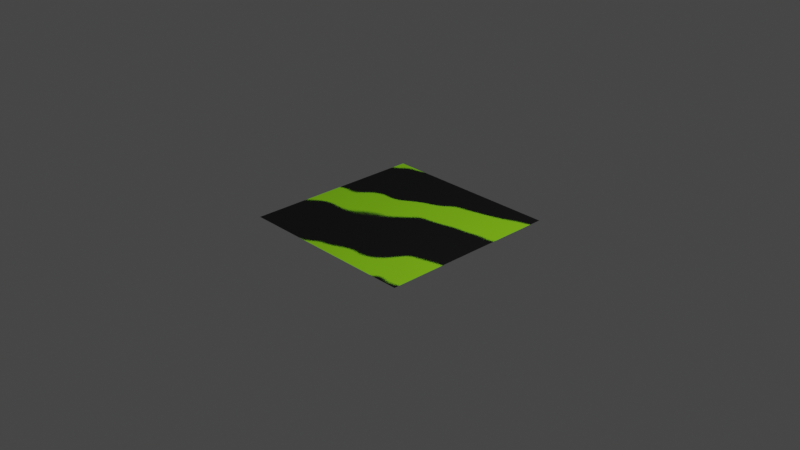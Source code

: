 # Source: spray_painted_a.blend  (saved by Blender 4.0.36; exported with 4.5.12 LTS)
import bpy
from mathutils import Matrix  # noqa: F401  (used for matrix-valued properties, if any)

bpy.ops.wm.read_factory_settings(use_empty=True)
scene = bpy.context.scene
scene.name = 'Scene'

# ---- collections
col_collection = bpy.data.collections.new('Collection'); scene.collection.children.link(col_collection)

# ---- materials (node trees are filled in below, after node groups)
mat_spray_painted_a = bpy.data.materials.new('spray_painted_a')

# ---- node groups
ng_color_variation = bpy.data.node_groups.new('color_variation', 'ShaderNodeTree')
_s = ng_color_variation.interface.new_socket(name='Color', in_out='OUTPUT', socket_type='NodeSocketColor')
_s.default_value = (0.0, 0.0, 0.0, 0.0)
_s = ng_color_variation.interface.new_socket(name='Color', in_out='INPUT', socket_type='NodeSocketColor')
_s.default_value = (0.8, 0.0, 0.0, 1.0)
_s = ng_color_variation.interface.new_socket(name='Hue', in_out='INPUT', socket_type='NodeSocketFloat')
_s.subtype = 'FACTOR'
_s.min_value = 0.0
_s.max_value = 1.0
_s = ng_color_variation.interface.new_socket(name='Saturation', in_out='INPUT', socket_type='NodeSocketFloat')
_s.subtype = 'FACTOR'
_s.min_value = 0.0
_s.max_value = 1.0
_s = ng_color_variation.interface.new_socket(name='Value', in_out='INPUT', socket_type='NodeSocketFloat')
_s.subtype = 'FACTOR'
_s.min_value = 0.0
_s.max_value = 1.0
_s = ng_color_variation.interface.new_socket(name='Seed', in_out='INPUT', socket_type='NodeSocketFloat')
_s.min_value = 0.0
_s.max_value = 1e+04
_s = ng_color_variation.interface.new_socket(name='Replace Seed', in_out='INPUT', socket_type='NodeSocketFloat')
_s.min_value = 0.0
_s.max_value = 1e+04
_s.hide_value = True
_N = ng_color_variation.nodes; _L = ng_color_variation.links
n0 = _N.new('NodeGroupOutput'); n0.name = 'Group Output'; n0.location = (479, 140)
n1 = _N.new('ShaderNodeMath'); n1.name = 'Math.002'; n1.location = (-100, 217)
n1.operation = 'MULTIPLY_ADD'
n2 = _N.new('ShaderNodeMath'); n2.name = 'Math.006'; n2.location = (-102, -149)
n2.operation = 'MULTIPLY_ADD'
n2.inputs[2].default_value = 1.0
n3 = _N.new('ShaderNodeObjectInfo'); n3.name = 'Object Info.001'; n3.location = (-1345, -256)
n3.hide = True
n4 = _N.new('ShaderNodeMath'); n4.name = 'Math.012'; n4.location = (-1348, -162)
n4.hide = True
n4.operation = 'GREATER_THAN'
n4.inputs[1].default_value = 0.0
n5 = _N.new('ShaderNodeMix'); n5.name = 'Mix'; n5.location = (-1345, -206)
n5.hide = True
n6 = _N.new('ShaderNodeMath'); n6.name = 'Math'; n6.location = (-1123, -152)
n6.hide = True
n7 = _N.new('NodeGroupInput'); n7.name = 'Group Input'; n7.location = (-1568, 107)
n8 = _N.new('ShaderNodeTexWhiteNoise'); n8.name = 'White Noise Texture'; n8.location = (-1013, -269)
n8.noise_dimensions = '1D'
n9 = _N.new('ShaderNodeMapRange'); n9.name = 'Map Range'; n9.location = (-372, -141)
n9.hide = True
n9.inputs[3].default_value = -0.5
n9.inputs[4].default_value = 0.5
n10 = _N.new('ShaderNodeMath'); n10.name = 'Math.007'; n10.location = (-444, -492)
n10.hide = True
n10.operation = 'MULTIPLY_ADD'
n10.inputs[1].default_value = 2.0
n10.inputs[2].default_value = -1.0
n11 = _N.new('ShaderNodeSeparateXYZ'); n11.name = 'Separate XYZ.001'; n11.location = (-814, -275)
n12 = _N.new('ShaderNodeMath'); n12.name = 'Math.003'; n12.location = (-442, -262)
n12.operation = 'MULTIPLY_ADD'
n12.inputs[1].default_value = 2.0
n12.inputs[2].default_value = -1.0
n13 = _N.new('ShaderNodeMath'); n13.name = 'Math.005'; n13.location = (-97, 32)
n13.operation = 'MULTIPLY_ADD'
n13.inputs[2].default_value = 1.0
n14 = _N.new('ShaderNodeHueSaturation'); n14.name = 'Hue/Saturation/Value'; n14.location = (134, 80)
_L.new(n3.outputs[5], n5.inputs[2])
_L.new(n7.outputs[5], n4.inputs[0])
_L.new(n4.outputs[0], n5.inputs[0])
_L.new(n7.outputs[5], n5.inputs[3])
_L.new(n7.outputs[0], n14.inputs[4])
_L.new(n14.outputs[0], n0.inputs[0])
_L.new(n11.outputs[0], n9.inputs[0])
_L.new(n9.outputs[0], n1.inputs[0])
_L.new(n1.outputs[0], n14.inputs[0])
_L.new(n7.outputs[1], n1.inputs[1])
_L.new(n11.outputs[1], n12.inputs[0])
_L.new(n12.outputs[0], n13.inputs[0])
_L.new(n7.outputs[2], n13.inputs[1])
_L.new(n11.outputs[2], n10.inputs[0])
_L.new(n10.outputs[0], n2.inputs[0])
_L.new(n7.outputs[3], n2.inputs[1])
_L.new(n2.outputs[0], n14.inputs[2])
_L.new(n8.outputs[1], n11.inputs[0])
_L.new(n5.outputs[0], n6.inputs[0])
_L.new(n7.outputs[4], n6.inputs[1])
_L.new(n6.outputs[0], n8.inputs[1])
_L.new(n13.outputs[0], n14.inputs[1])
n0.is_active_output = True
ng_spray_painted_a = bpy.data.node_groups.new('spray_painted_a', 'ShaderNodeTree')
_s = ng_spray_painted_a.interface.new_socket(name='BSDF', in_out='OUTPUT', socket_type='NodeSocketShader')
_s = ng_spray_painted_a.interface.new_socket(name='Color Bake', in_out='OUTPUT', socket_type='NodeSocketColor')
_s.default_value = (0.0, 0.0, 0.0, 0.0)
_s = ng_spray_painted_a.interface.new_socket(name='Metallic Bake', in_out='OUTPUT', socket_type='NodeSocketFloat')
_s = ng_spray_painted_a.interface.new_socket(name='Roughness Bake', in_out='OUTPUT', socket_type='NodeSocketFloat')
_s = ng_spray_painted_a.interface.new_socket(name='Normal Bake', in_out='OUTPUT', socket_type='NodeSocketVector')
_s.default_value = (0.5, 0.5, 1.0)
_s = ng_spray_painted_a.interface.new_socket(name='Color Input', in_out='INPUT', socket_type='NodeSocketColor')
_s.hide_value = True
_s = ng_spray_painted_a.interface.new_socket(name='Metallic Input', in_out='INPUT', socket_type='NodeSocketFloat')
_s.subtype = 'FACTOR'
_s.min_value = 0.0
_s.max_value = 1.0
_s.hide_value = True
_s = ng_spray_painted_a.interface.new_socket(name='Roughness Input', in_out='INPUT', socket_type='NodeSocketFloat')
_s.subtype = 'FACTOR'
_s.default_value = 0.5
_s.min_value = 0.0
_s.max_value = 1.0
_s.hide_value = True
_s = ng_spray_painted_a.interface.new_socket(name='Normal Input', in_out='INPUT', socket_type='NodeSocketVector')
_s.default_value = (0.5, 0.5, 1.0)
_s.hide_value = True
_s = ng_spray_painted_a.interface.new_socket(name='--MASK PARAMETERS--', in_out='INPUT', socket_type='NodeSocketFloat')
_s.hide_value = True
_s = ng_spray_painted_a.interface.new_socket(name='Stripes', in_out='INPUT', socket_type='NodeSocketFloat')
_s.default_value = 1.0
_s.min_value = 0.0
_s.max_value = 50.0
_s = ng_spray_painted_a.interface.new_socket(name='Thickness', in_out='INPUT', socket_type='NodeSocketFloat')
_s.subtype = 'FACTOR'
_s.default_value = 0.3474
_s.min_value = 0.0
_s.max_value = 1.0
_s = ng_spray_painted_a.interface.new_socket(name='Distortion', in_out='INPUT', socket_type='NodeSocketFloat')
_s.subtype = 'FACTOR'
_s.default_value = 0.1404
_s.min_value = 0.0
_s.max_value = 1.0
_s = ng_spray_painted_a.interface.new_socket(name='Rotation', in_out='INPUT', socket_type='NodeSocketVector')
_s.subtype = 'EULER'
_s.default_value = (0.0, 1.037, 0.8988)
_s = ng_spray_painted_a.interface.new_socket(name='Intensity', in_out='INPUT', socket_type='NodeSocketFloat')
_s.subtype = 'FACTOR'
_s.default_value = 1.0
_s.min_value = 0.0
_s.max_value = 1.0
_s = ng_spray_painted_a.interface.new_socket(name='Seed', in_out='INPUT', socket_type='NodeSocketFloat')
_s.default_value = 1.79
_s.min_value = -1000.0
_s.max_value = 1000.0
_s = ng_spray_painted_a.interface.new_socket(name='--PAINT--', in_out='INPUT', socket_type='NodeSocketFloat')
_s.hide_value = True
_s = ng_spray_painted_a.interface.new_socket(name='Replace Color', in_out='INPUT', socket_type='NodeSocketFloat')
_s.subtype = 'FACTOR'
_s.default_value = 1.0
_s.min_value = 0.0
_s.max_value = 1.0
_s = ng_spray_painted_a.interface.new_socket(name='Color', in_out='INPUT', socket_type='NodeSocketColor')
_s.default_value = (0.2623, 0.7011, 0.0, 1.0)
_s = ng_spray_painted_a.interface.new_socket(name='Replace Metallic', in_out='INPUT', socket_type='NodeSocketFloat')
_s.subtype = 'FACTOR'
_s.default_value = 1.0
_s.min_value = 0.0
_s.max_value = 1.0
_s = ng_spray_painted_a.interface.new_socket(name='Metallic', in_out='INPUT', socket_type='NodeSocketFloat')
_s.subtype = 'FACTOR'
_s.min_value = 0.0
_s.max_value = 1.0
_s = ng_spray_painted_a.interface.new_socket(name='Replace Roughness', in_out='INPUT', socket_type='NodeSocketFloat')
_s.subtype = 'FACTOR'
_s.default_value = 1.0
_s.min_value = 0.0
_s.max_value = 1.0
_s = ng_spray_painted_a.interface.new_socket(name='Reoughness', in_out='INPUT', socket_type='NodeSocketFloat')
_s.subtype = 'FACTOR'
_s.default_value = 0.7742
_s.min_value = 0.0
_s.max_value = 1.0
_s = ng_spray_painted_a.interface.new_socket(name='--COLOR VARIATION--', in_out='INPUT', socket_type='NodeSocketFloat')
_s.hide_value = True
_s = ng_spray_painted_a.interface.new_socket(name='Hue', in_out='INPUT', socket_type='NodeSocketFloat')
_s.subtype = 'FACTOR'
_s.min_value = 0.0
_s.max_value = 1.0
_s = ng_spray_painted_a.interface.new_socket(name='Saturation', in_out='INPUT', socket_type='NodeSocketFloat')
_s.subtype = 'FACTOR'
_s.min_value = 0.0
_s.max_value = 1.0
_s = ng_spray_painted_a.interface.new_socket(name='Value', in_out='INPUT', socket_type='NodeSocketFloat')
_s.subtype = 'FACTOR'
_s.min_value = 0.0
_s.max_value = 1.0
_s = ng_spray_painted_a.interface.new_socket(name='Seed', in_out='INPUT', socket_type='NodeSocketFloat')
_s.subtype = 'FACTOR'
_s.default_value = 1.79
_s.min_value = 0.0
_s.max_value = 1.0
_N = ng_spray_painted_a.nodes; _L = ng_spray_painted_a.links
n0 = _N.new('NodeReroute'); n0.name = 'Reroute.002'; n0.location = (-58, -25)
n0.width = 16
n0.socket_idname = 'NodeSocketFloatFactor'
n1 = _N.new('NodeReroute'); n1.name = 'Reroute.003'; n1.location = (48, -246)
n1.width = 16
n1.socket_idname = 'NodeSocketFloatFactor'
n2 = _N.new('NodeGroupOutput'); n2.name = 'Group Output'; n2.location = (944, 70)
n3 = _N.new('NodeReroute'); n3.name = 'Reroute.005'; n3.location = (596, 235)
n3.width = 16
n4 = _N.new('ShaderNodeMix'); n4.name = 'Mix.004'; n4.location = (117, -111)
n4.hide = True
n5 = _N.new('ShaderNodeMix'); n5.name = 'Mix.006'; n5.location = (309, -143)
n5.hide = True
n6 = _N.new('ShaderNodeMix'); n6.name = 'Mix.007'; n6.location = (143, -239)
n6.hide = True
n7 = _N.new('ShaderNodeMix'); n7.name = 'Mix.003'; n7.location = (254, 252)
n7.hide = True
n7.data_type = 'RGBA'
n8 = _N.new('NodeReroute'); n8.name = 'Reroute.004'; n8.location = (-43, -404)
n8.width = 16
n8.socket_idname = 'NodeSocketVector'
n9 = _N.new('ShaderNodeNormalMap'); n9.name = 'Normal Map'; n9.location = (324, -350)
n10 = _N.new('NodeReroute'); n10.name = 'Reroute.009'; n10.location = (-655, -877)
n10.width = 16
n10.socket_idname = 'NodeSocketFloat'
n11 = _N.new('ShaderNodeMix'); n11.name = 'Mix.005'; n11.location = (111, -57)
n11.hide = True
n12 = _N.new('ShaderNodeTexCoord'); n12.name = 'Texture Coordinate'; n12.location = (-2932, -794)
n13 = _N.new('NodeGroupInput'); n13.name = 'Group Input.001'; n13.location = (-700, 802)
n14 = _N.new('NodeGroupInput'); n14.name = 'Group Input'; n14.location = (-3000, -175)
n15 = _N.new('ShaderNodeSeparateXYZ'); n15.name = 'Separate XYZ'; n15.location = (-1670, -914)
n15.hide = True
n16 = _N.new('ShaderNodeVectorRotate'); n16.name = 'Vector Rotate'; n16.location = (-2693, -785)
n16.rotation_type = 'EULER_XYZ'
n16.inputs[3].default_value = 0.7784
n17 = _N.new('ShaderNodeMix'); n17.name = 'Mix.001'; n17.location = (-2228, -651)
n17.data_type = 'RGBA'
n17.blend_type = 'LINEAR_LIGHT'
n18 = _N.new('ShaderNodeGroup'); n18.name = 'Group.002'; n18.location = (67, 463)
n18.node_tree = ng_color_variation
n19 = _N.new('ShaderNodeMapRange'); n19.name = 'Map Range'; n19.location = (-1493, -644)
n19.inputs[1].default_value = 0.25
n19.inputs[2].default_value = 0.75
n19.inputs[3].default_value = 0.5
n20 = _N.new('NodeReroute'); n20.name = 'Reroute'; n20.location = (-385, 227)
n20.width = 16
n21 = _N.new('NodeReroute'); n21.name = 'Reroute.001'; n21.location = (-502, -112)
n21.width = 16
n21.socket_idname = 'NodeSocketFloat'
n22 = _N.new('ShaderNodeMix'); n22.name = 'Mix.002'; n22.location = (-220, 113)
n22.hide = True
n22.data_type = 'RGBA'
n23 = _N.new('ShaderNodeMath'); n23.name = 'Math.006'; n23.location = (-1950, -1160)
n23.operation = 'SUBTRACT'
n23.inputs[0].default_value = 1.0
n24 = _N.new('NodeGroupInput'); n24.name = 'Group Input.002'; n24.location = (-3283, -977)
n24.width = 197
n25 = _N.new('NodeReroute'); n25.name = 'Reroute.007'; n25.location = (-3017, -1695)
n25.width = 16
n25.socket_idname = 'NodeSocketVector'
n26 = _N.new('ShaderNodeTexNoise'); n26.name = 'Noise Texture.001'; n26.location = (-2450, -987)
n26.width = 161
n26.hide = True
n26.noise_dimensions = '4D'
n26.inputs[2].default_value = 1.7
n26.inputs[3].default_value = 0.0
n26.inputs[4].default_value = 0.75
n26.inputs[8].default_value = 1.0
n27 = _N.new('NodeReroute'); n27.name = 'Reroute.006'; n27.location = (-2160, -912)
n27.width = 16
n28 = _N.new('ShaderNodeBsdfPrincipled'); n28.name = 'Principled BSDF'; n28.location = (632, 208)
n28.inputs[3].default_value = 1.45
n29 = _N.new('ShaderNodeMath'); n29.name = 'Math.004'; n29.location = (-1508, -1295)
n29.hide = True
n29.operation = 'SNAP'
n29.inputs[1].default_value = 1.0
n30 = _N.new('ShaderNodeTexNoise'); n30.name = 'Noise Texture'; n30.location = (-1904, -896)
n30.width = 161
n30.hide = True
n30.inputs[2].default_value = 8.0
n30.inputs[3].default_value = 4.0
n30.inputs[4].default_value = 0.75
n30.inputs[8].default_value = 150.0
n31 = _N.new('ShaderNodeMix'); n31.name = 'Mix'; n31.location = (-1896, -617)
n31.data_type = 'RGBA'
n31.blend_type = 'LINEAR_LIGHT'
n31.inputs[0].default_value = 0.075
n32 = _N.new('ShaderNodeMath'); n32.name = 'Math.002'; n32.location = (-1495, -1102)
n32.operation = 'GREATER_THAN'
n33 = _N.new('ShaderNodeMath'); n33.name = 'Math'; n33.location = (-1697, -958)
n33.hide = True
n33.operation = 'MULTIPLY'
n34 = _N.new('ShaderNodeMath'); n34.name = 'Math.001'; n34.location = (-1502, -962)
n34.operation = 'FRACT'
n34.inputs[1].default_value = 0.49
n35 = _N.new('ShaderNodeMath'); n35.name = 'Math.003'; n35.location = (-1312, -673)
n35.operation = 'MULTIPLY'
n36 = _N.new('ShaderNodeMath'); n36.name = 'Math.005'; n36.location = (-934, -718)
n36.operation = 'MULTIPLY'
n37 = _N.new('ShaderNodeMath'); n37.name = 'Math.007'; n37.location = (-1122, -771)
n37.hide = True
n37.operation = 'CEIL'
n38 = _N.new('ShaderNodeMath'); n38.name = 'Math.008'; n38.location = (-1299, -1345)
n38.operation = 'ABSOLUTE'
n39 = _N.new('ShaderNodeMath'); n39.name = 'Math.009'; n39.location = (-1299, -1135)
n39.hide = True
n39.operation = 'GREATER_THAN'
n39.inputs[1].default_value = 0.0
n40 = _N.new('ShaderNodeMath'); n40.name = 'Math.010'; n40.location = (-1300, -1174)
n40.hide = True
n40.operation = 'MULTIPLY'
n40.inputs[1].default_value = 0.1
n41 = _N.new('ShaderNodeMath'); n41.name = 'Math.011'; n41.location = (-1098, -1202)
_L.new(n1.outputs[0], n5.inputs[2])
_L.new(n18.outputs[0], n7.inputs[7])
_L.new(n4.outputs[0], n11.inputs[3])
_L.new(n21.outputs[0], n22.inputs[0])
_L.new(n6.outputs[0], n5.inputs[3])
_L.new(n20.outputs[0], n22.inputs[6])
_L.new(n5.outputs[0], n28.inputs[2])
_L.new(n9.outputs[0], n28.inputs[5])
_L.new(n0.outputs[0], n4.inputs[2])
_L.new(n3.outputs[0], n28.inputs[0])
_L.new(n21.outputs[0], n4.inputs[0])
_L.new(n21.outputs[0], n6.inputs[0])
_L.new(n1.outputs[0], n6.inputs[2])
_L.new(n20.outputs[0], n7.inputs[6])
_L.new(n36.outputs[0], n21.inputs[0])
_L.new(n11.outputs[0], n28.inputs[1])
_L.new(n0.outputs[0], n11.inputs[2])
_L.new(n14.outputs[0], n20.inputs[0])
_L.new(n14.outputs[2], n1.inputs[0])
_L.new(n14.outputs[1], n0.inputs[0])
_L.new(n28.outputs[0], n2.inputs[0])
_L.new(n14.outputs[12], n7.inputs[0])
_L.new(n14.outputs[13], n22.inputs[7])
_L.new(n14.outputs[14], n11.inputs[0])
_L.new(n14.outputs[15], n4.inputs[3])
_L.new(n14.outputs[16], n5.inputs[0])
_L.new(n14.outputs[17], n6.inputs[3])
_L.new(n3.outputs[0], n2.inputs[1])
_L.new(n11.outputs[0], n2.inputs[2])
_L.new(n5.outputs[0], n2.inputs[3])
_L.new(n14.outputs[3], n8.inputs[0])
_L.new(n7.outputs[2], n3.inputs[0])
_L.new(n22.outputs[2], n18.inputs[0])
_L.new(n10.outputs[0], n18.inputs[5])
_L.new(n13.outputs[19], n18.inputs[1])
_L.new(n13.outputs[21], n18.inputs[3])
_L.new(n13.outputs[22], n18.inputs[4])
_L.new(n8.outputs[0], n9.inputs[1])
_L.new(n8.outputs[0], n2.inputs[4])
_L.new(n27.outputs[0], n30.inputs[0])
_L.new(n27.outputs[0], n31.inputs[6])
_L.new(n31.outputs[2], n15.inputs[0])
_L.new(n30.outputs[1], n31.inputs[7])
_L.new(n15.outputs[0], n33.inputs[0])
_L.new(n34.outputs[0], n32.inputs[0])
_L.new(n17.outputs[2], n27.inputs[0])
_L.new(n12.outputs[3], n16.inputs[0])
_L.new(n32.outputs[0], n35.inputs[0])
_L.new(n19.outputs[0], n35.inputs[1])
_L.new(n16.outputs[0], n26.inputs[0])
_L.new(n16.outputs[0], n17.inputs[6])
_L.new(n26.outputs[1], n17.inputs[7])
_L.new(n33.outputs[0], n29.inputs[0])
_L.new(n41.outputs[0], n10.inputs[0])
_L.new(n13.outputs[20], n18.inputs[2])
_L.new(n37.outputs[0], n36.inputs[0])
_L.new(n24.outputs[9], n36.inputs[1])
_L.new(n24.outputs[5], n33.inputs[1])
_L.new(n23.outputs[0], n32.inputs[1])
_L.new(n24.outputs[10], n26.inputs[1])
_L.new(n24.outputs[8], n16.inputs[4])
_L.new(n24.outputs[7], n17.inputs[0])
_L.new(n24.outputs[6], n23.inputs[1])
_L.new(n30.outputs[0], n19.inputs[0])
_L.new(n12.outputs[3], n25.inputs[0])
_L.new(n33.outputs[0], n34.inputs[0])
_L.new(n35.outputs[0], n37.inputs[0])
_L.new(n29.outputs[0], n38.inputs[0])
_L.new(n29.outputs[0], n39.inputs[0])
_L.new(n39.outputs[0], n40.inputs[0])
_L.new(n38.outputs[0], n41.inputs[0])
_L.new(n40.outputs[0], n41.inputs[1])
n2.is_active_output = True

# ---- material node trees
mat_spray_painted_a.use_nodes = True; mat_spray_painted_a.node_tree.nodes.clear()
_N = mat_spray_painted_a.node_tree.nodes; _L = mat_spray_painted_a.node_tree.links
n0 = _N.new('ShaderNodeOutputMaterial'); n0.name = 'Material Output'; n0.location = (300, 300)
n1 = _N.new('ShaderNodeGroup'); n1.name = 'Group.001'; n1.location = (-47, 259)
n1.width = 206
n1.node_tree = ng_spray_painted_a
n1.inputs[0].default_value = (0.0, 0.0, 0.0, 1.0)
n1.inputs[1].default_value = 0.0
n1.inputs[2].default_value = 0.5
n1.inputs[3].default_value = (0.5, 0.5, 1.0)
n1.inputs[4].default_value = 0.0
n1.inputs[5].default_value = 1.0
n1.inputs[6].default_value = 0.3474
n1.inputs[7].default_value = 0.1404
n1.inputs[8].default_value = (0.0, 1.037, 0.8988)
n1.inputs[9].default_value = 1.0
n1.inputs[10].default_value = 1.79
n1.inputs[11].default_value = 0.0
n1.inputs[12].default_value = 1.0
n1.inputs[13].default_value = (0.2623, 0.7011, 0.0, 1.0)
n1.inputs[14].default_value = 1.0
n1.inputs[15].default_value = 0.0
n1.inputs[16].default_value = 1.0
n1.inputs[17].default_value = 0.7742
n1.inputs[18].default_value = 0.0
n1.inputs[19].default_value = 0.0
n1.inputs[20].default_value = 0.0
n1.inputs[21].default_value = 0.0
n1.inputs[22].default_value = 0.0
_L.new(n1.outputs[0], n0.inputs[0])
n0.is_active_output = True

# ---- world
world_world = bpy.data.worlds.new('World'); scene.world = world_world
world_world.use_nodes = True; world_world.node_tree.nodes.clear()
_N = world_world.node_tree.nodes; _L = world_world.node_tree.links
n0 = _N.new('ShaderNodeOutputWorld'); n0.name = 'World Output'; n0.location = (300, 300)
n1 = _N.new('ShaderNodeBackground'); n1.name = 'Background'; n1.location = (10, 300)
n1.inputs[0].default_value = (0.05088, 0.05088, 0.05088, 1.0)
_L.new(n1.outputs[0], n0.inputs[0])
n0.is_active_output = True
world_world.color = (0.05088, 0.05088, 0.05088)
world_world.use_sun_shadow = False
world_world.sun_shadow_jitter_overblur = 0.0

# ---- cameras
cam_camera = bpy.data.cameras.new('Camera')
cam_camera.clip_end = 100.0
cam_camera.ortho_scale = 7.314

# ---- lights
light_light = bpy.data.lights.new('Light', 'POINT')
light_light.transmission_factor = 0.0
light_light.use_soft_falloff = False
light_light.energy = 1000.0
light_light.shadow_soft_size = 0.1
light_light.shadow_maximum_resolution = 0.006
light_light.use_absolute_resolution = True

# ---- meshes
me_plane = bpy.data.meshes.new('Plane')
me_plane.from_pydata([(-1.0, -1.0, 0.0), (1.0, -1.0, 0.0), (-1.0, 1.0, 0.0), (1.0, 1.0, 0.0)], [], [(0, 1, 3, 2)])
_uv = me_plane.uv_layers.new(name='UVMap')
_uv.uv.foreach_set('vector', [0.0, 0.0, 1.0, 0.0, 1.0, 1.0, 0.0, 1.0])
me_plane.materials.append(mat_spray_painted_a)
me_plane.use_remesh_fix_poles = True
me_plane.use_remesh_preserve_attributes = False
me_plane.update()

# ---- objects
ob_light = bpy.data.objects.new('Light', light_light)
ob_camera = bpy.data.objects.new('Camera', cam_camera)
ob_plane = bpy.data.objects.new('Plane', me_plane)

# ---- transforms, parenting, visibility, modifiers, constraints
ob_light.location = (4.076, 1.005, 5.904)
ob_light.rotation_euler = (0.6503, 0.05522, 1.866)
ob_light.lock_rotations_4d = False
ob_light.empty_display_type = 'ARROWS'
ob_light.color = (0.0, 0.0, 0.0, 0.0)
ob_light.lineart.crease_threshold = 0.0
ob_camera.location = (7.359, -6.926, 4.958)
ob_camera.rotation_euler = (1.109, 0.0, 0.8149)
ob_camera.lock_rotations_4d = False
ob_camera.empty_display_type = 'ARROWS'
ob_camera.color = (0.0, 0.0, 0.0, 0.0)
ob_camera.display_type = 'WIRE'
ob_camera.lineart.crease_threshold = 0.0
ob_plane.location = (0.0, 0.0, 0.0)
ob_plane.cycles.use_adaptive_subdivision = True
_m = ob_plane.modifiers.new('Subdivision', 'SUBSURF')
_m.subdivision_type = 'SIMPLE'

# ---- collection membership
col_collection.objects.link(ob_light)
col_collection.objects.link(ob_camera)
col_collection.objects.link(ob_plane)

# ---- scene / render settings (as saved in the file)
scene.camera = ob_camera
scene.frame_start = 1; scene.frame_end = 250; scene.frame_set(1)
scene.render.engine = 'CYCLES'
scene.cycles.feature_set = 'EXPERIMENTAL'
scene.cycles.use_denoising = False
scene.cycles.sampling_pattern = 'TABULATED_SOBOL'
scene.cycles.use_light_tree = False
scene.cycles.preview_dicing_rate = 1.0
scene.view_settings.view_transform = 'Filmic'
bpy.context.view_layer.update()
